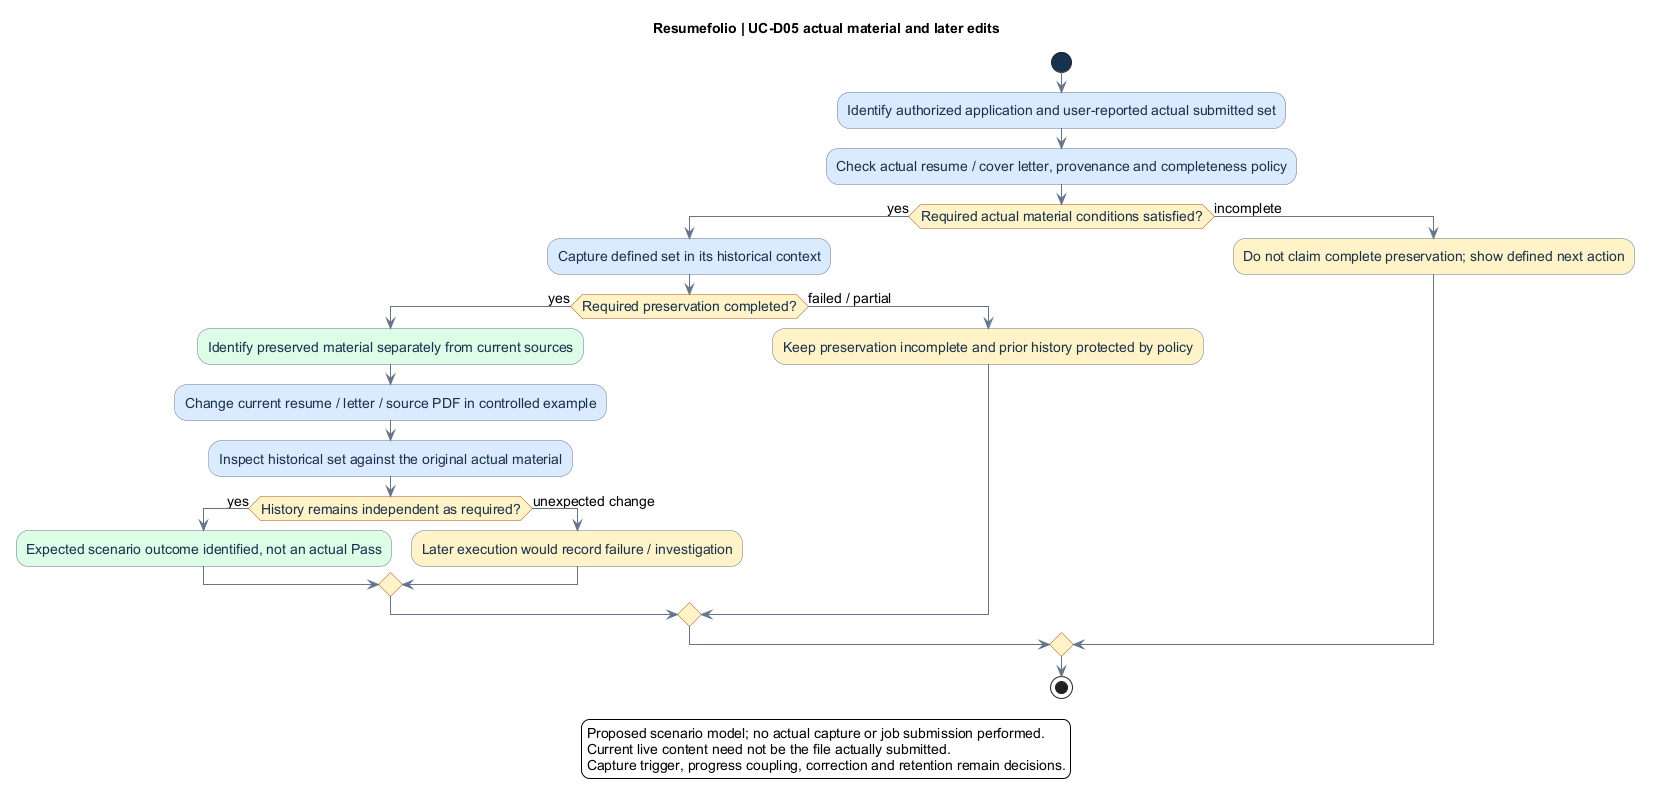

The diagram above was rendered by PlantUML. Its source (embedded in the PNG):
@startuml
' OWNER-MVP-2026-11-04 review: Method / document navigation. Scope-independent process/navigation; provider or runner examples are not MVP prerequisites.
title Resumefolio | UC-D05 actual material and later edits
skinparam backgroundColor white
skinparam defaultFontName Arial
skinparam defaultFontSize 14
skinparam shadowing false
skinparam ArrowColor #64748B
skinparam activity {
 BackgroundColor #DBEAFE
 BorderColor #64748B
 FontColor #17324D
 DiamondBackgroundColor #FEF3C7
 DiamondBorderColor #B45309
 StartColor #17324D
 EndColor #17324D
}
start
:Identify authorized application and user-reported actual submitted set;
:Check actual resume / cover letter, provenance and completeness policy;
if (Required actual material conditions satisfied?) then (yes)
 :Capture defined set in its historical context;
 if (Required preservation completed?) then (yes)
  :Identify preserved material separately from current sources; <<#DCFCE7>>
  :Change current resume / letter / source PDF in controlled example;
  :Inspect historical set against the original actual material;
  if (History remains independent as required?) then (yes)
   :Expected scenario outcome identified, not an actual Pass; <<#DCFCE7>>
  else (unexpected change)
   :Later execution would record failure / investigation; <<#FEF3C7>>
  endif
 else (failed / partial)
  :Keep preservation incomplete and prior history protected by policy; <<#FEF3C7>>
 endif
else (incomplete)
 :Do not claim complete preservation; show defined next action; <<#FEF3C7>>
endif
stop
legend bottom
Proposed scenario model; no actual capture or job submission performed.
Current live content need not be the file actually submitted.
Capture trigger, progress coupling, correction and retention remain decisions.
endlegend
@enduml